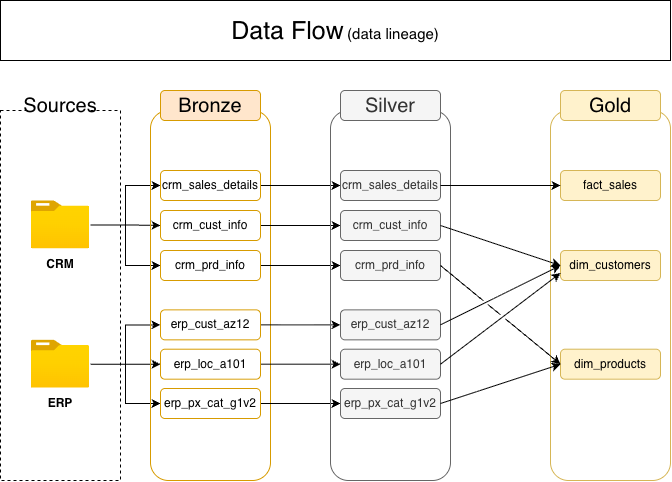

The diagram above was exported from draw.io. Its source (the exported page's mxGraphModel, read from the mxfile embedded in the PNG):
<mxGraphModel dx="934" dy="732" grid="1" gridSize="10" guides="1" tooltips="1" connect="1" arrows="1" fold="1" page="1" pageScale="1" pageWidth="850" pageHeight="1100" math="0" shadow="0">
  <root>
    <mxCell id="0" />
    <mxCell id="1" parent="0" />
    <mxCell id="Ys39ZZeHGZuvkg7eQ_hz-1" parent="1" style="rounded=0;whiteSpace=wrap;html=1;dashed=1;fillColor=none;" value="" vertex="1">
      <mxGeometry height="370" width="120" x="60" y="190" as="geometry" />
    </mxCell>
    <mxCell id="Ys39ZZeHGZuvkg7eQ_hz-2" parent="1" style="text;html=1;whiteSpace=wrap;strokeColor=none;fillColor=default;align=center;verticalAlign=middle;rounded=0;" value="&lt;font style=&quot;font-size: 20px;&quot;&gt;Sources&lt;/font&gt;" vertex="1">
      <mxGeometry height="30" width="60" x="90" y="170" as="geometry" />
    </mxCell>
    <mxCell id="Ys39ZZeHGZuvkg7eQ_hz-22" edge="1" parent="1" source="Ys39ZZeHGZuvkg7eQ_hz-3" style="edgeStyle=orthogonalEdgeStyle;rounded=0;orthogonalLoop=1;jettySize=auto;html=1;entryX=0;entryY=0.5;entryDx=0;entryDy=0;" target="Ys39ZZeHGZuvkg7eQ_hz-16">
      <mxGeometry relative="1" as="geometry" />
    </mxCell>
    <mxCell id="Ys39ZZeHGZuvkg7eQ_hz-23" edge="1" parent="1" source="Ys39ZZeHGZuvkg7eQ_hz-3" style="edgeStyle=orthogonalEdgeStyle;rounded=0;orthogonalLoop=1;jettySize=auto;html=1;entryX=0;entryY=0.5;entryDx=0;entryDy=0;" target="Ys39ZZeHGZuvkg7eQ_hz-14">
      <mxGeometry relative="1" as="geometry" />
    </mxCell>
    <mxCell id="Ys39ZZeHGZuvkg7eQ_hz-24" edge="1" parent="1" source="Ys39ZZeHGZuvkg7eQ_hz-3" style="edgeStyle=orthogonalEdgeStyle;rounded=0;orthogonalLoop=1;jettySize=auto;html=1;entryX=0;entryY=0.5;entryDx=0;entryDy=0;" target="Ys39ZZeHGZuvkg7eQ_hz-17">
      <mxGeometry relative="1" as="geometry" />
    </mxCell>
    <mxCell id="Ys39ZZeHGZuvkg7eQ_hz-3" parent="1" style="image;aspect=fixed;html=1;points=[];align=center;fontSize=12;image=img/lib/azure2/general/Folder_Blank.svg;" value="" vertex="1">
      <mxGeometry height="48.7" width="60" x="90" y="280" as="geometry" />
    </mxCell>
    <mxCell id="Ys39ZZeHGZuvkg7eQ_hz-29" edge="1" parent="1" source="Ys39ZZeHGZuvkg7eQ_hz-4" style="edgeStyle=orthogonalEdgeStyle;rounded=0;orthogonalLoop=1;jettySize=auto;html=1;" target="Ys39ZZeHGZuvkg7eQ_hz-20">
      <mxGeometry relative="1" as="geometry" />
    </mxCell>
    <mxCell id="Ys39ZZeHGZuvkg7eQ_hz-30" edge="1" parent="1" source="Ys39ZZeHGZuvkg7eQ_hz-4" style="edgeStyle=orthogonalEdgeStyle;rounded=0;orthogonalLoop=1;jettySize=auto;html=1;" target="Ys39ZZeHGZuvkg7eQ_hz-19">
      <mxGeometry relative="1" as="geometry" />
    </mxCell>
    <mxCell id="Ys39ZZeHGZuvkg7eQ_hz-31" edge="1" parent="1" source="Ys39ZZeHGZuvkg7eQ_hz-4" style="edgeStyle=orthogonalEdgeStyle;rounded=0;orthogonalLoop=1;jettySize=auto;html=1;entryX=0;entryY=0.5;entryDx=0;entryDy=0;" target="Ys39ZZeHGZuvkg7eQ_hz-21">
      <mxGeometry relative="1" as="geometry" />
    </mxCell>
    <mxCell id="Ys39ZZeHGZuvkg7eQ_hz-4" parent="1" style="image;aspect=fixed;html=1;points=[];align=center;fontSize=12;image=img/lib/azure2/general/Folder_Blank.svg;" value="" vertex="1">
      <mxGeometry height="48.7" width="60.01" x="90.02000000000001" y="419.34999999999997" as="geometry" />
    </mxCell>
    <mxCell id="Ys39ZZeHGZuvkg7eQ_hz-5" parent="1" style="text;html=1;whiteSpace=wrap;strokeColor=none;fillColor=none;align=center;verticalAlign=middle;rounded=0;" value="&lt;b&gt;CRM&lt;/b&gt;" vertex="1">
      <mxGeometry height="30" width="60" x="90" y="328.7" as="geometry" />
    </mxCell>
    <mxCell id="Ys39ZZeHGZuvkg7eQ_hz-6" parent="1" style="text;html=1;whiteSpace=wrap;strokeColor=none;fillColor=none;align=center;verticalAlign=middle;rounded=0;" value="&lt;b&gt;ERP&lt;/b&gt;" vertex="1">
      <mxGeometry height="30" width="60" x="90.02" y="468.05" as="geometry" />
    </mxCell>
    <mxCell id="Ys39ZZeHGZuvkg7eQ_hz-10" parent="1" style="rounded=1;whiteSpace=wrap;html=1;fillColor=none;strokeColor=#d79b00;" value="" vertex="1">
      <mxGeometry height="370" width="120" x="210" y="190" as="geometry" />
    </mxCell>
    <mxCell id="Ys39ZZeHGZuvkg7eQ_hz-11" parent="1" style="rounded=1;whiteSpace=wrap;html=1;fillColor=#ffe6cc;strokeColor=#d79b00;" value="&lt;font style=&quot;font-size: 20px;&quot;&gt;Bronze&lt;/font&gt;" vertex="1">
      <mxGeometry height="30" width="100" x="220" y="170" as="geometry" />
    </mxCell>
    <mxCell id="Ys39ZZeHGZuvkg7eQ_hz-40" edge="1" parent="1" source="Ys39ZZeHGZuvkg7eQ_hz-14" style="edgeStyle=orthogonalEdgeStyle;rounded=0;orthogonalLoop=1;jettySize=auto;html=1;entryX=0;entryY=0.5;entryDx=0;entryDy=0;" target="Ys39ZZeHGZuvkg7eQ_hz-34">
      <mxGeometry relative="1" as="geometry" />
    </mxCell>
    <mxCell id="Ys39ZZeHGZuvkg7eQ_hz-14" parent="1" style="rounded=1;whiteSpace=wrap;html=1;fillColor=none;strokeColor=#d79b00;" value="crm_sales_details" vertex="1">
      <mxGeometry height="30" width="100" x="220" y="250" as="geometry" />
    </mxCell>
    <mxCell id="Ys39ZZeHGZuvkg7eQ_hz-41" edge="1" parent="1" source="Ys39ZZeHGZuvkg7eQ_hz-16" style="edgeStyle=orthogonalEdgeStyle;rounded=0;orthogonalLoop=1;jettySize=auto;html=1;" target="Ys39ZZeHGZuvkg7eQ_hz-35">
      <mxGeometry relative="1" as="geometry" />
    </mxCell>
    <mxCell id="Ys39ZZeHGZuvkg7eQ_hz-16" parent="1" style="rounded=1;whiteSpace=wrap;html=1;fillColor=none;strokeColor=#d79b00;" value="crm_cust_info" vertex="1">
      <mxGeometry height="30" width="100" x="220" y="290" as="geometry" />
    </mxCell>
    <mxCell id="Ys39ZZeHGZuvkg7eQ_hz-42" edge="1" parent="1" source="Ys39ZZeHGZuvkg7eQ_hz-17" style="edgeStyle=orthogonalEdgeStyle;rounded=0;orthogonalLoop=1;jettySize=auto;html=1;" target="Ys39ZZeHGZuvkg7eQ_hz-36">
      <mxGeometry relative="1" as="geometry" />
    </mxCell>
    <mxCell id="Ys39ZZeHGZuvkg7eQ_hz-17" parent="1" style="rounded=1;whiteSpace=wrap;html=1;fillColor=none;strokeColor=#d79b00;" value="crm_prd_info" vertex="1">
      <mxGeometry height="30" width="100" x="220" y="330" as="geometry" />
    </mxCell>
    <mxCell id="Ys39ZZeHGZuvkg7eQ_hz-43" edge="1" parent="1" source="Ys39ZZeHGZuvkg7eQ_hz-19" style="edgeStyle=orthogonalEdgeStyle;rounded=0;orthogonalLoop=1;jettySize=auto;html=1;" target="Ys39ZZeHGZuvkg7eQ_hz-37">
      <mxGeometry relative="1" as="geometry" />
    </mxCell>
    <mxCell id="Ys39ZZeHGZuvkg7eQ_hz-19" parent="1" style="rounded=1;whiteSpace=wrap;html=1;fillColor=none;strokeColor=#d79b00;" value="erp_cust_az12" vertex="1">
      <mxGeometry height="30" width="100" x="220" y="389.35" as="geometry" />
    </mxCell>
    <mxCell id="Ys39ZZeHGZuvkg7eQ_hz-44" edge="1" parent="1" source="Ys39ZZeHGZuvkg7eQ_hz-20" style="edgeStyle=orthogonalEdgeStyle;rounded=0;orthogonalLoop=1;jettySize=auto;html=1;" target="Ys39ZZeHGZuvkg7eQ_hz-38">
      <mxGeometry relative="1" as="geometry" />
    </mxCell>
    <mxCell id="Ys39ZZeHGZuvkg7eQ_hz-20" parent="1" style="rounded=1;whiteSpace=wrap;html=1;fillColor=none;strokeColor=#d79b00;" value="erp_loc_a101" vertex="1">
      <mxGeometry height="30" width="100" x="220" y="428.70000000000005" as="geometry" />
    </mxCell>
    <mxCell id="Ys39ZZeHGZuvkg7eQ_hz-45" edge="1" parent="1" source="Ys39ZZeHGZuvkg7eQ_hz-21" style="edgeStyle=orthogonalEdgeStyle;rounded=0;orthogonalLoop=1;jettySize=auto;html=1;" target="Ys39ZZeHGZuvkg7eQ_hz-39">
      <mxGeometry relative="1" as="geometry" />
    </mxCell>
    <mxCell id="Ys39ZZeHGZuvkg7eQ_hz-21" parent="1" style="rounded=1;whiteSpace=wrap;html=1;fillColor=none;strokeColor=#d79b00;" value="erp_px_cat_g1v2" vertex="1">
      <mxGeometry height="30" width="100" x="220" y="468.00000000000006" as="geometry" />
    </mxCell>
    <mxCell id="Ys39ZZeHGZuvkg7eQ_hz-32" parent="1" style="rounded=1;whiteSpace=wrap;html=1;fillColor=none;strokeColor=#666666;fontColor=#333333;" value="" vertex="1">
      <mxGeometry height="370" width="120" x="390" y="190" as="geometry" />
    </mxCell>
    <mxCell id="Ys39ZZeHGZuvkg7eQ_hz-33" parent="1" style="rounded=1;whiteSpace=wrap;html=1;fillColor=#f5f5f5;strokeColor=#666666;fontColor=#333333;" value="&lt;font style=&quot;font-size: 20px;&quot;&gt;Silver&lt;/font&gt;" vertex="1">
      <mxGeometry height="30" width="100" x="400" y="170" as="geometry" />
    </mxCell>
    <mxCell id="Ys39ZZeHGZuvkg7eQ_hz-34" parent="1" style="rounded=1;whiteSpace=wrap;html=1;fillColor=#f5f5f5;strokeColor=#666666;fontColor=#333333;" value="crm_sales_details" vertex="1">
      <mxGeometry height="30" width="100" x="400" y="250" as="geometry" />
    </mxCell>
    <mxCell id="Ys39ZZeHGZuvkg7eQ_hz-35" parent="1" style="rounded=1;whiteSpace=wrap;html=1;fillColor=#f5f5f5;strokeColor=#666666;fontColor=#333333;" value="crm_cust_info" vertex="1">
      <mxGeometry height="30" width="100" x="400" y="290" as="geometry" />
    </mxCell>
    <mxCell id="Ys39ZZeHGZuvkg7eQ_hz-36" parent="1" style="rounded=1;whiteSpace=wrap;html=1;fillColor=#f5f5f5;strokeColor=#666666;fontColor=#333333;" value="crm_prd_info" vertex="1">
      <mxGeometry height="30" width="100" x="400" y="330" as="geometry" />
    </mxCell>
    <mxCell id="Ys39ZZeHGZuvkg7eQ_hz-37" parent="1" style="rounded=1;whiteSpace=wrap;html=1;fillColor=#f5f5f5;strokeColor=#666666;fontColor=#333333;" value="erp_cust_az12" vertex="1">
      <mxGeometry height="30" width="100" x="400" y="389.35" as="geometry" />
    </mxCell>
    <mxCell id="Ys39ZZeHGZuvkg7eQ_hz-38" parent="1" style="rounded=1;whiteSpace=wrap;html=1;fillColor=#f5f5f5;strokeColor=#666666;fontColor=#333333;" value="erp_loc_a101" vertex="1">
      <mxGeometry height="30" width="100" x="400" y="428.70000000000005" as="geometry" />
    </mxCell>
    <mxCell id="Ys39ZZeHGZuvkg7eQ_hz-39" parent="1" style="rounded=1;whiteSpace=wrap;html=1;fillColor=#f5f5f5;strokeColor=#666666;fontColor=#333333;" value="erp_px_cat_g1v2" vertex="1">
      <mxGeometry height="30" width="100" x="400" y="468.00000000000006" as="geometry" />
    </mxCell>
    <mxCell id="iR9ZhSwMu9WMXFfJjrom-1" parent="1" style="rounded=1;whiteSpace=wrap;html=1;fillColor=none;strokeColor=#d6b656;" value="" vertex="1">
      <mxGeometry height="370" width="120" x="610" y="190" as="geometry" />
    </mxCell>
    <mxCell id="iR9ZhSwMu9WMXFfJjrom-2" parent="1" style="rounded=1;whiteSpace=wrap;html=1;fillColor=#fff2cc;strokeColor=#d6b656;" value="&lt;span style=&quot;font-size: 20px;&quot;&gt;Gold&lt;/span&gt;" vertex="1">
      <mxGeometry height="30" width="100" x="620" y="170" as="geometry" />
    </mxCell>
    <mxCell id="iR9ZhSwMu9WMXFfJjrom-3" parent="1" style="rounded=1;whiteSpace=wrap;html=1;fillColor=#fff2cc;strokeColor=#d6b656;" value="fact_sales" vertex="1">
      <mxGeometry height="30" width="100" x="620" y="250" as="geometry" />
    </mxCell>
    <mxCell id="iR9ZhSwMu9WMXFfJjrom-4" parent="1" style="rounded=1;whiteSpace=wrap;html=1;fillColor=#fff2cc;strokeColor=#d6b656;" value="dim_customers" vertex="1">
      <mxGeometry height="30" width="100" x="620" y="330" as="geometry" />
    </mxCell>
    <mxCell id="iR9ZhSwMu9WMXFfJjrom-5" parent="1" style="rounded=1;whiteSpace=wrap;html=1;fillColor=#fff2cc;strokeColor=#d6b656;" value="dim_products" vertex="1">
      <mxGeometry height="30" width="100" x="620" y="428.7" as="geometry" />
    </mxCell>
    <mxCell id="iR9ZhSwMu9WMXFfJjrom-10" edge="1" parent="1" source="Ys39ZZeHGZuvkg7eQ_hz-34" style="endArrow=classic;html=1;rounded=0;exitX=1;exitY=0.5;exitDx=0;exitDy=0;entryX=0;entryY=0.5;entryDx=0;entryDy=0;" target="iR9ZhSwMu9WMXFfJjrom-3" value="">
      <mxGeometry height="50" relative="1" width="50" as="geometry">
        <mxPoint x="570" y="330" as="sourcePoint" />
        <mxPoint x="620" y="280" as="targetPoint" />
      </mxGeometry>
    </mxCell>
    <mxCell id="iR9ZhSwMu9WMXFfJjrom-12" edge="1" parent="1" source="Ys39ZZeHGZuvkg7eQ_hz-35" style="endArrow=classic;html=1;rounded=0;exitX=1;exitY=0.5;exitDx=0;exitDy=0;entryX=0;entryY=0.5;entryDx=0;entryDy=0;" target="iR9ZhSwMu9WMXFfJjrom-4" value="">
      <mxGeometry height="50" relative="1" width="50" as="geometry">
        <mxPoint x="570" y="400" as="sourcePoint" />
        <mxPoint x="620" y="350" as="targetPoint" />
      </mxGeometry>
    </mxCell>
    <mxCell id="iR9ZhSwMu9WMXFfJjrom-14" edge="1" parent="1" source="Ys39ZZeHGZuvkg7eQ_hz-37" style="endArrow=classic;html=1;rounded=0;exitX=1;exitY=0.5;exitDx=0;exitDy=0;entryX=0;entryY=0.5;entryDx=0;entryDy=0;" target="iR9ZhSwMu9WMXFfJjrom-4" value="">
      <mxGeometry height="50" relative="1" width="50" as="geometry">
        <mxPoint x="570" y="400" as="sourcePoint" />
        <mxPoint x="620" y="350" as="targetPoint" />
      </mxGeometry>
    </mxCell>
    <mxCell id="iR9ZhSwMu9WMXFfJjrom-15" edge="1" parent="1" source="Ys39ZZeHGZuvkg7eQ_hz-38" style="endArrow=classic;html=1;rounded=0;exitX=1;exitY=0.5;exitDx=0;exitDy=0;entryX=0;entryY=0.75;entryDx=0;entryDy=0;" target="iR9ZhSwMu9WMXFfJjrom-4" value="">
      <mxGeometry height="50" relative="1" width="50" as="geometry">
        <mxPoint x="570" y="408.7" as="sourcePoint" />
        <mxPoint x="620" y="358.7" as="targetPoint" />
      </mxGeometry>
    </mxCell>
    <mxCell id="iR9ZhSwMu9WMXFfJjrom-16" edge="1" parent="1" source="Ys39ZZeHGZuvkg7eQ_hz-36" style="endArrow=classic;html=1;rounded=0;entryX=0;entryY=0.5;entryDx=0;entryDy=0;exitX=1;exitY=0.5;exitDx=0;exitDy=0;flowAnimation=0;shadow=0;jumpStyle=gap;" target="iR9ZhSwMu9WMXFfJjrom-5" value="">
      <mxGeometry height="50" relative="1" width="50" as="geometry">
        <mxPoint x="570" y="490" as="sourcePoint" />
        <mxPoint x="620" y="440" as="targetPoint" />
      </mxGeometry>
    </mxCell>
    <mxCell id="iR9ZhSwMu9WMXFfJjrom-17" edge="1" parent="1" source="Ys39ZZeHGZuvkg7eQ_hz-39" style="endArrow=classic;html=1;rounded=0;exitX=1;exitY=0.5;exitDx=0;exitDy=0;entryX=0;entryY=0.5;entryDx=0;entryDy=0;" target="iR9ZhSwMu9WMXFfJjrom-5" value="">
      <mxGeometry height="50" relative="1" width="50" as="geometry">
        <mxPoint x="570" y="498" as="sourcePoint" />
        <mxPoint x="620" y="448" as="targetPoint" />
      </mxGeometry>
    </mxCell>
    <mxCell id="tdtoN4BuqcHwo67dnIcF-1" parent="1" style="rounded=0;whiteSpace=wrap;html=1;" value="&lt;font style=&quot;font-size: 25px;&quot;&gt;Data Flow&lt;/font&gt; &lt;font style=&quot;font-size: 15px;&quot;&gt;(data lineage)&lt;/font&gt;" vertex="1">
      <mxGeometry height="60" width="670" x="60" y="80" as="geometry" />
    </mxCell>
  </root>
</mxGraphModel>